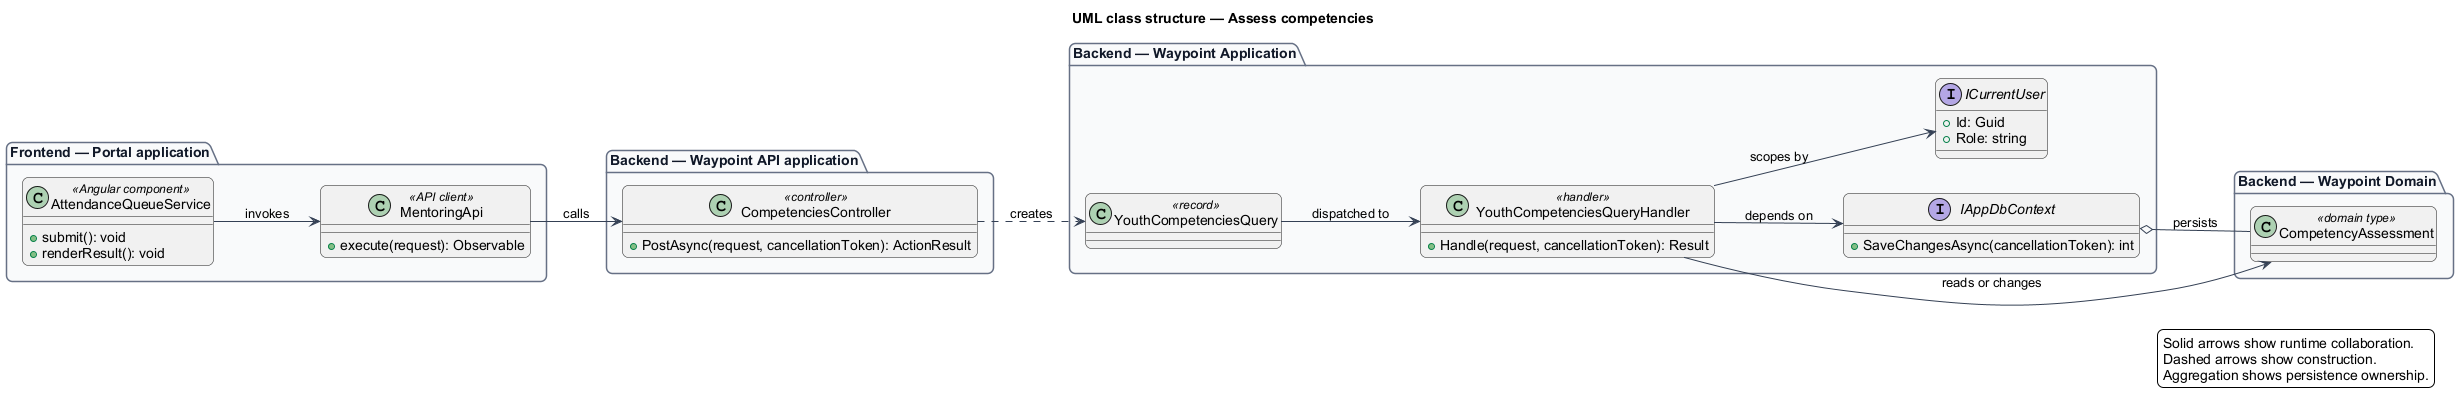

The diagram above was rendered by PlantUML. Its source (embedded in the PNG):
@startuml
left to right direction
title UML class structure — Assess competencies
skinparam backgroundColor #FFFFFF
skinparam shadowing false
skinparam roundcorner 12
skinparam defaultFontName Arial
skinparam ArrowColor #344054
skinparam rectangle {
  BorderColor #344054
  FontColor #101828
}
skinparam package {
  BorderColor #667085
  FontColor #101828
  BackgroundColor #F9FAFB
}
package "Frontend — Portal application" {
  class "AttendanceQueueService" as page_AttendanceQueueService <<Angular component>> {
    +submit(): void
    +renderResult(): void
  }
  class "MentoringApi" as client_MentoringApi <<API client>> {
    +execute(request): Observable
  }
}
package "Backend — Waypoint API application" {
  class "CompetenciesController" as controller_CompetenciesController <<controller>> {
    +PostAsync(request, cancellationToken): ActionResult
  }
}
package "Backend — Waypoint Application" {
  class "YouthCompetenciesQuery" as request_YouthCompetenciesQuery <<record>>
  class "YouthCompetenciesQueryHandler" as handler_YouthCompetenciesQueryHandler <<handler>> {
    +Handle(request, cancellationToken): Result
  }
  interface IAppDbContext {
    +SaveChangesAsync(cancellationToken): int
  }
  interface ICurrentUser {
    +Id: Guid
    +Role: string
  }
}
package "Backend — Waypoint Domain" {
  class "CompetencyAssessment" as entity_CompetencyAssessment <<domain type>>
}
page_AttendanceQueueService --> client_MentoringApi : invokes
client_MentoringApi --> controller_CompetenciesController : calls
controller_CompetenciesController ..> request_YouthCompetenciesQuery : creates
request_YouthCompetenciesQuery --> handler_YouthCompetenciesQueryHandler : dispatched to
handler_YouthCompetenciesQueryHandler --> IAppDbContext : depends on
handler_YouthCompetenciesQueryHandler --> ICurrentUser : scopes by
handler_YouthCompetenciesQueryHandler --> entity_CompetencyAssessment : reads or changes
IAppDbContext o-- entity_CompetencyAssessment : persists
legend right
  Solid arrows show runtime collaboration.
  Dashed arrows show construction.
  Aggregation shows persistence ownership.
endlegend
@enduml